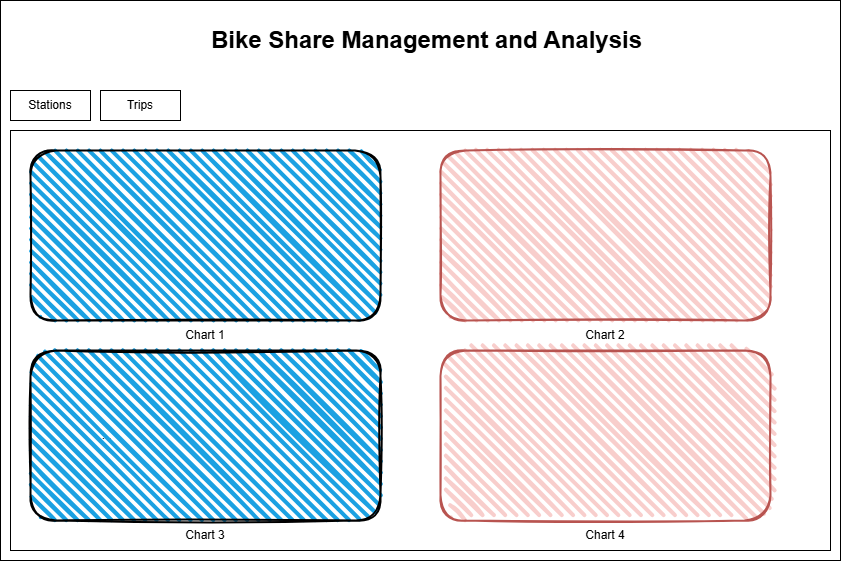

The diagram above was exported from draw.io. Its source (the exported page's mxGraphModel, read from the mxfile embedded in the PNG):
<mxGraphModel dx="1426" dy="755" grid="1" gridSize="10" guides="1" tooltips="1" connect="1" arrows="1" fold="1" page="1" pageScale="1" pageWidth="850" pageHeight="1100" math="0" shadow="0">
  <root>
    <mxCell id="t-_0wzpLBolI1j4SYFVJ-0" />
    <mxCell id="t-_0wzpLBolI1j4SYFVJ-1" parent="t-_0wzpLBolI1j4SYFVJ-0" />
    <mxCell id="t-_0wzpLBolI1j4SYFVJ-2" value="" style="rounded=0;whiteSpace=wrap;html=1;" vertex="1" parent="t-_0wzpLBolI1j4SYFVJ-1">
      <mxGeometry width="840" height="560" as="geometry" />
    </mxCell>
    <mxCell id="t-_0wzpLBolI1j4SYFVJ-5" value="" style="rounded=0;whiteSpace=wrap;html=1;" vertex="1" parent="t-_0wzpLBolI1j4SYFVJ-1">
      <mxGeometry x="10" y="130" width="820" height="420" as="geometry" />
    </mxCell>
    <mxCell id="t-_0wzpLBolI1j4SYFVJ-6" value="Bike Share Management and Analysis" style="text;strokeColor=none;fillColor=none;html=1;fontSize=24;fontStyle=1;verticalAlign=middle;align=center;" vertex="1" parent="t-_0wzpLBolI1j4SYFVJ-1">
      <mxGeometry x="198" y="20" width="455" height="40" as="geometry" />
    </mxCell>
    <mxCell id="t-_0wzpLBolI1j4SYFVJ-54" value="...." style="text;html=1;align=center;verticalAlign=middle;whiteSpace=wrap;rounded=0;" vertex="1" parent="t-_0wzpLBolI1j4SYFVJ-1">
      <mxGeometry x="75" y="420" width="60" height="30" as="geometry" />
    </mxCell>
    <mxCell id="gLn64IBBb4zKvYkVC2nY-0" value="&lt;span&gt;Stations&lt;/span&gt;" style="rounded=0;whiteSpace=wrap;html=1;fontStyle=0" vertex="1" parent="t-_0wzpLBolI1j4SYFVJ-1">
      <mxGeometry x="10" y="90" width="80" height="30" as="geometry" />
    </mxCell>
    <mxCell id="gLn64IBBb4zKvYkVC2nY-1" value="&lt;span&gt;Trips&lt;/span&gt;" style="rounded=0;whiteSpace=wrap;html=1;fontStyle=0" vertex="1" parent="t-_0wzpLBolI1j4SYFVJ-1">
      <mxGeometry x="100" y="90" width="80" height="30" as="geometry" />
    </mxCell>
    <mxCell id="bChJDRoBO4eRug4EuVmF-1" value="" style="rounded=1;whiteSpace=wrap;html=1;strokeWidth=2;fillWeight=4;hachureGap=8;hachureAngle=45;fillColor=#1ba1e2;sketch=1;" vertex="1" parent="t-_0wzpLBolI1j4SYFVJ-1">
      <mxGeometry x="30" y="150" width="350" height="170" as="geometry" />
    </mxCell>
    <mxCell id="bChJDRoBO4eRug4EuVmF-2" value="Chart 1" style="text;html=1;align=center;verticalAlign=middle;whiteSpace=wrap;rounded=0;" vertex="1" parent="t-_0wzpLBolI1j4SYFVJ-1">
      <mxGeometry x="175" y="320" width="60" height="30" as="geometry" />
    </mxCell>
    <mxCell id="bChJDRoBO4eRug4EuVmF-3" value="" style="rounded=1;whiteSpace=wrap;html=1;strokeWidth=2;fillWeight=4;hachureGap=8;hachureAngle=45;fillColor=#f8cecc;sketch=1;strokeColor=#b85450;" vertex="1" parent="t-_0wzpLBolI1j4SYFVJ-1">
      <mxGeometry x="440" y="150" width="330" height="170" as="geometry" />
    </mxCell>
    <mxCell id="bChJDRoBO4eRug4EuVmF-4" value="Chart 2" style="text;html=1;align=center;verticalAlign=middle;whiteSpace=wrap;rounded=0;" vertex="1" parent="t-_0wzpLBolI1j4SYFVJ-1">
      <mxGeometry x="575" y="320" width="60" height="30" as="geometry" />
    </mxCell>
    <mxCell id="bChJDRoBO4eRug4EuVmF-5" value="" style="rounded=1;whiteSpace=wrap;html=1;strokeWidth=2;fillWeight=4;hachureGap=8;hachureAngle=45;fillColor=#1ba1e2;sketch=1;" vertex="1" parent="t-_0wzpLBolI1j4SYFVJ-1">
      <mxGeometry x="30" y="350" width="350" height="170" as="geometry" />
    </mxCell>
    <mxCell id="bChJDRoBO4eRug4EuVmF-6" value="Chart 3" style="text;html=1;align=center;verticalAlign=middle;whiteSpace=wrap;rounded=0;" vertex="1" parent="t-_0wzpLBolI1j4SYFVJ-1">
      <mxGeometry x="175" y="520" width="60" height="30" as="geometry" />
    </mxCell>
    <mxCell id="bChJDRoBO4eRug4EuVmF-7" value="" style="rounded=1;whiteSpace=wrap;html=1;strokeWidth=2;fillWeight=4;hachureGap=8;hachureAngle=45;fillColor=#f8cecc;sketch=1;strokeColor=#b85450;" vertex="1" parent="t-_0wzpLBolI1j4SYFVJ-1">
      <mxGeometry x="440" y="350" width="330" height="170" as="geometry" />
    </mxCell>
    <mxCell id="bChJDRoBO4eRug4EuVmF-8" value="Chart 4" style="text;html=1;align=center;verticalAlign=middle;whiteSpace=wrap;rounded=0;" vertex="1" parent="t-_0wzpLBolI1j4SYFVJ-1">
      <mxGeometry x="575" y="520" width="60" height="30" as="geometry" />
    </mxCell>
  </root>
</mxGraphModel>